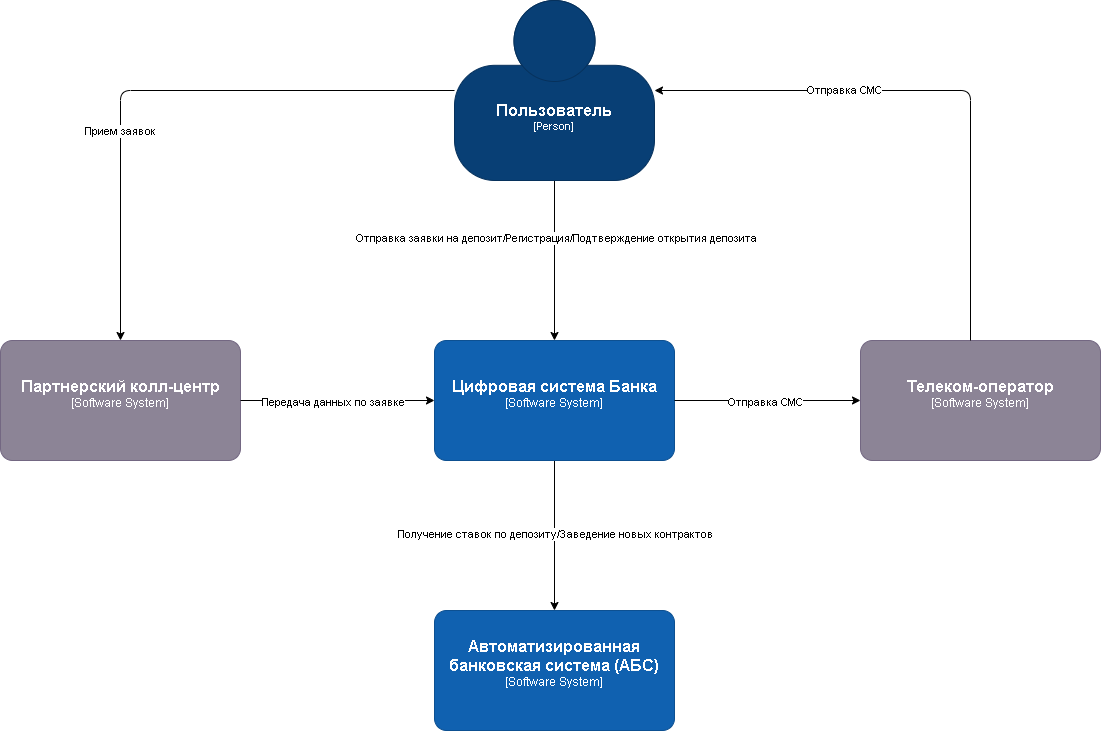

The diagram above was exported from draw.io. Its source (the exported page's mxGraphModel, read from the mxfile embedded in the PNG):
<mxGraphModel dx="2547" dy="1195" grid="1" gridSize="10" guides="1" tooltips="1" connect="1" arrows="1" fold="1" page="1" pageScale="1" pageWidth="827" pageHeight="1169" math="0" shadow="0">
  <root>
    <mxCell id="0" />
    <mxCell id="1" parent="0" />
    <mxCell id="Pq_-e1KKa7l46_cGdHqJ-11" style="edgeStyle=orthogonalEdgeStyle;shape=connector;curved=0;rounded=1;orthogonalLoop=1;jettySize=auto;html=1;strokeColor=default;align=center;verticalAlign=middle;fontFamily=Helvetica;fontSize=11;fontColor=default;labelBackgroundColor=default;endArrow=classic;" parent="1" source="Pq_-e1KKa7l46_cGdHqJ-1" target="Pq_-e1KKa7l46_cGdHqJ-4" edge="1">
      <mxGeometry relative="1" as="geometry" />
    </mxCell>
    <mxCell id="Pq_-e1KKa7l46_cGdHqJ-12" value="Прием заявок" style="edgeLabel;html=1;align=center;verticalAlign=middle;resizable=0;points=[];fontFamily=Helvetica;fontSize=11;fontColor=default;labelBackgroundColor=default;" parent="Pq_-e1KKa7l46_cGdHqJ-11" vertex="1" connectable="0">
      <mxGeometry x="0.2862" y="-1" relative="1" as="geometry">
        <mxPoint y="-1" as="offset" />
      </mxGeometry>
    </mxCell>
    <mxCell id="Pq_-e1KKa7l46_cGdHqJ-15" style="edgeStyle=orthogonalEdgeStyle;shape=connector;curved=0;rounded=1;orthogonalLoop=1;jettySize=auto;html=1;strokeColor=default;align=center;verticalAlign=middle;fontFamily=Helvetica;fontSize=11;fontColor=default;labelBackgroundColor=default;endArrow=classic;" parent="1" source="Pq_-e1KKa7l46_cGdHqJ-1" target="Pq_-e1KKa7l46_cGdHqJ-2" edge="1">
      <mxGeometry relative="1" as="geometry" />
    </mxCell>
    <mxCell id="Pq_-e1KKa7l46_cGdHqJ-17" value="Отправка заявки на депозит/Регистрация/Подтверждение открытия депозита" style="edgeLabel;html=1;align=center;verticalAlign=middle;resizable=0;points=[];fontFamily=Helvetica;fontSize=11;fontColor=default;labelBackgroundColor=default;" parent="Pq_-e1KKa7l46_cGdHqJ-15" vertex="1" connectable="0">
      <mxGeometry x="-0.2983" y="1" relative="1" as="geometry">
        <mxPoint as="offset" />
      </mxGeometry>
    </mxCell>
    <object placeholders="1" c4Name="Пользователь" c4Type="Person" c4Description="" label="&lt;font style=&quot;font-size: 16px&quot;&gt;&lt;b&gt;%c4Name%&lt;/b&gt;&lt;/font&gt;&lt;div&gt;[%c4Type%]&lt;/div&gt;&lt;br&gt;&lt;div&gt;&lt;font style=&quot;font-size: 11px&quot;&gt;&lt;font color=&quot;#cccccc&quot;&gt;%c4Description%&lt;/font&gt;&lt;/div&gt;" id="Pq_-e1KKa7l46_cGdHqJ-1">
      <mxCell style="html=1;fontSize=11;dashed=0;whiteSpace=wrap;fillColor=#083F75;strokeColor=#06315C;fontColor=#ffffff;shape=mxgraph.c4.person2;align=center;metaEdit=1;points=[[0.5,0,0],[1,0.5,0],[1,0.75,0],[0.75,1,0],[0.5,1,0],[0.25,1,0],[0,0.75,0],[0,0.5,0]];resizable=0;" parent="1" vertex="1">
        <mxGeometry x="-106" y="100" width="200" height="180" as="geometry" />
      </mxCell>
    </object>
    <mxCell id="Pq_-e1KKa7l46_cGdHqJ-16" style="edgeStyle=orthogonalEdgeStyle;shape=connector;curved=0;rounded=1;orthogonalLoop=1;jettySize=auto;html=1;strokeColor=default;align=center;verticalAlign=middle;fontFamily=Helvetica;fontSize=11;fontColor=default;labelBackgroundColor=default;endArrow=classic;" parent="1" source="Pq_-e1KKa7l46_cGdHqJ-2" target="Pq_-e1KKa7l46_cGdHqJ-3" edge="1">
      <mxGeometry relative="1" as="geometry" />
    </mxCell>
    <mxCell id="Pq_-e1KKa7l46_cGdHqJ-18" value="Получение ставок по депозиту/Заведение новых контрактов" style="edgeLabel;html=1;align=center;verticalAlign=middle;resizable=0;points=[];fontFamily=Helvetica;fontSize=11;fontColor=default;labelBackgroundColor=default;" parent="Pq_-e1KKa7l46_cGdHqJ-16" vertex="1" connectable="0">
      <mxGeometry x="-0.0204" relative="1" as="geometry">
        <mxPoint as="offset" />
      </mxGeometry>
    </mxCell>
    <object placeholders="1" c4Name="Цифровая система Банка" c4Type="Software System" c4Description="" label="&lt;font style=&quot;font-size: 16px&quot;&gt;&lt;b&gt;%c4Name%&lt;/b&gt;&lt;/font&gt;&lt;div&gt;[%c4Type%]&lt;/div&gt;&lt;br&gt;&lt;div&gt;&lt;font style=&quot;font-size: 11px&quot;&gt;&lt;font color=&quot;#cccccc&quot;&gt;%c4Description%&lt;/font&gt;&lt;/div&gt;" id="Pq_-e1KKa7l46_cGdHqJ-2">
      <mxCell style="rounded=1;whiteSpace=wrap;html=1;labelBackgroundColor=none;fillColor=#1061B0;fontColor=#ffffff;align=center;arcSize=10;strokeColor=#0D5091;metaEdit=1;resizable=0;points=[[0.25,0,0],[0.5,0,0],[0.75,0,0],[1,0.25,0],[1,0.5,0],[1,0.75,0],[0.75,1,0],[0.5,1,0],[0.25,1,0],[0,0.75,0],[0,0.5,0],[0,0.25,0]];" parent="1" vertex="1">
        <mxGeometry x="-126" y="440" width="240" height="120" as="geometry" />
      </mxCell>
    </object>
    <object placeholders="1" c4Name="Автоматизированная банковская система (АБС)" c4Type="Software System" c4Description="" label="&lt;font style=&quot;font-size: 16px&quot;&gt;&lt;b&gt;%c4Name%&lt;/b&gt;&lt;/font&gt;&lt;div&gt;[%c4Type%]&lt;/div&gt;&lt;br&gt;&lt;div&gt;&lt;font style=&quot;font-size: 11px&quot;&gt;&lt;font color=&quot;#cccccc&quot;&gt;%c4Description%&lt;/font&gt;&lt;/div&gt;" id="Pq_-e1KKa7l46_cGdHqJ-3">
      <mxCell style="rounded=1;whiteSpace=wrap;html=1;labelBackgroundColor=none;fillColor=#1061B0;fontColor=#ffffff;align=center;arcSize=10;strokeColor=#0D5091;metaEdit=1;resizable=0;points=[[0.25,0,0],[0.5,0,0],[0.75,0,0],[1,0.25,0],[1,0.5,0],[1,0.75,0],[0.75,1,0],[0.5,1,0],[0.25,1,0],[0,0.75,0],[0,0.5,0],[0,0.25,0]];" parent="1" vertex="1">
        <mxGeometry x="-126" y="710" width="240" height="120" as="geometry" />
      </mxCell>
    </object>
    <object placeholders="1" c4Name="Партнерский колл-центр " c4Type="Software System" c4Description="" label="&lt;font style=&quot;font-size: 16px&quot;&gt;&lt;b&gt;%c4Name%&lt;/b&gt;&lt;/font&gt;&lt;div&gt;[%c4Type%]&lt;/div&gt;&lt;br&gt;&lt;div&gt;&lt;font style=&quot;font-size: 11px&quot;&gt;&lt;font color=&quot;#cccccc&quot;&gt;%c4Description%&lt;/font&gt;&lt;/div&gt;" id="Pq_-e1KKa7l46_cGdHqJ-4">
      <mxCell style="rounded=1;whiteSpace=wrap;html=1;labelBackgroundColor=none;fillColor=#8C8496;fontColor=#ffffff;align=center;arcSize=10;strokeColor=#736782;metaEdit=1;resizable=0;points=[[0.25,0,0],[0.5,0,0],[0.75,0,0],[1,0.25,0],[1,0.5,0],[1,0.75,0],[0.75,1,0],[0.5,1,0],[0.25,1,0],[0,0.75,0],[0,0.5,0],[0,0.25,0]];" parent="1" vertex="1">
        <mxGeometry x="-560" y="440" width="240" height="120" as="geometry" />
      </mxCell>
    </object>
    <object placeholders="1" c4Name="Телеком-оператор" c4Type="Software System" c4Description="" label="&lt;font style=&quot;font-size: 16px&quot;&gt;&lt;b&gt;%c4Name%&lt;/b&gt;&lt;/font&gt;&lt;div&gt;[%c4Type%]&lt;/div&gt;&lt;br&gt;&lt;div&gt;&lt;font style=&quot;font-size: 11px&quot;&gt;&lt;font color=&quot;#cccccc&quot;&gt;%c4Description%&lt;/font&gt;&lt;/div&gt;" id="Pq_-e1KKa7l46_cGdHqJ-5">
      <mxCell style="rounded=1;whiteSpace=wrap;html=1;labelBackgroundColor=none;fillColor=#8C8496;fontColor=#ffffff;align=center;arcSize=10;strokeColor=#736782;metaEdit=1;resizable=0;points=[[0.25,0,0],[0.5,0,0],[0.75,0,0],[1,0.25,0],[1,0.5,0],[1,0.75,0],[0.75,1,0],[0.5,1,0],[0.25,1,0],[0,0.75,0],[0,0.5,0],[0,0.25,0]];" parent="1" vertex="1">
        <mxGeometry x="300" y="440" width="240" height="120" as="geometry" />
      </mxCell>
    </object>
    <mxCell id="Pq_-e1KKa7l46_cGdHqJ-6" style="edgeStyle=orthogonalEdgeStyle;rounded=1;orthogonalLoop=1;jettySize=auto;html=1;entryX=1;entryY=0.5;entryDx=0;entryDy=0;entryPerimeter=0;curved=0;" parent="1" source="Pq_-e1KKa7l46_cGdHqJ-5" target="Pq_-e1KKa7l46_cGdHqJ-1" edge="1">
      <mxGeometry relative="1" as="geometry">
        <Array as="points">
          <mxPoint x="410" y="190" />
        </Array>
      </mxGeometry>
    </mxCell>
    <mxCell id="Pq_-e1KKa7l46_cGdHqJ-7" value="Отправка СМС" style="edgeLabel;html=1;align=center;verticalAlign=middle;resizable=0;points=[];fontFamily=Helvetica;fontSize=11;fontColor=default;labelBackgroundColor=default;" parent="Pq_-e1KKa7l46_cGdHqJ-6" vertex="1" connectable="0">
      <mxGeometry x="0.3327" y="-1" relative="1" as="geometry">
        <mxPoint as="offset" />
      </mxGeometry>
    </mxCell>
    <mxCell id="Pq_-e1KKa7l46_cGdHqJ-8" style="edgeStyle=orthogonalEdgeStyle;shape=connector;curved=0;rounded=1;orthogonalLoop=1;jettySize=auto;html=1;entryX=0;entryY=0.5;entryDx=0;entryDy=0;entryPerimeter=0;strokeColor=default;align=center;verticalAlign=middle;fontFamily=Helvetica;fontSize=11;fontColor=default;labelBackgroundColor=default;endArrow=classic;" parent="1" source="Pq_-e1KKa7l46_cGdHqJ-2" target="Pq_-e1KKa7l46_cGdHqJ-5" edge="1">
      <mxGeometry relative="1" as="geometry" />
    </mxCell>
    <mxCell id="Pq_-e1KKa7l46_cGdHqJ-10" value="Отправка СМС" style="edgeLabel;html=1;align=center;verticalAlign=middle;resizable=0;points=[];fontFamily=Helvetica;fontSize=11;fontColor=default;labelBackgroundColor=default;" parent="Pq_-e1KKa7l46_cGdHqJ-8" vertex="1" connectable="0">
      <mxGeometry x="-0.0301" y="-1" relative="1" as="geometry">
        <mxPoint as="offset" />
      </mxGeometry>
    </mxCell>
    <mxCell id="Pq_-e1KKa7l46_cGdHqJ-13" style="edgeStyle=orthogonalEdgeStyle;shape=connector;curved=0;rounded=1;orthogonalLoop=1;jettySize=auto;html=1;entryX=0;entryY=0.5;entryDx=0;entryDy=0;entryPerimeter=0;strokeColor=default;align=center;verticalAlign=middle;fontFamily=Helvetica;fontSize=11;fontColor=default;labelBackgroundColor=default;endArrow=classic;" parent="1" source="Pq_-e1KKa7l46_cGdHqJ-4" target="Pq_-e1KKa7l46_cGdHqJ-2" edge="1">
      <mxGeometry relative="1" as="geometry" />
    </mxCell>
    <mxCell id="Pq_-e1KKa7l46_cGdHqJ-14" value="Передача данных по заявке" style="edgeLabel;html=1;align=center;verticalAlign=middle;resizable=0;points=[];fontFamily=Helvetica;fontSize=11;fontColor=default;labelBackgroundColor=default;" parent="Pq_-e1KKa7l46_cGdHqJ-13" vertex="1" connectable="0">
      <mxGeometry x="-0.0632" y="-1" relative="1" as="geometry">
        <mxPoint as="offset" />
      </mxGeometry>
    </mxCell>
  </root>
</mxGraphModel>